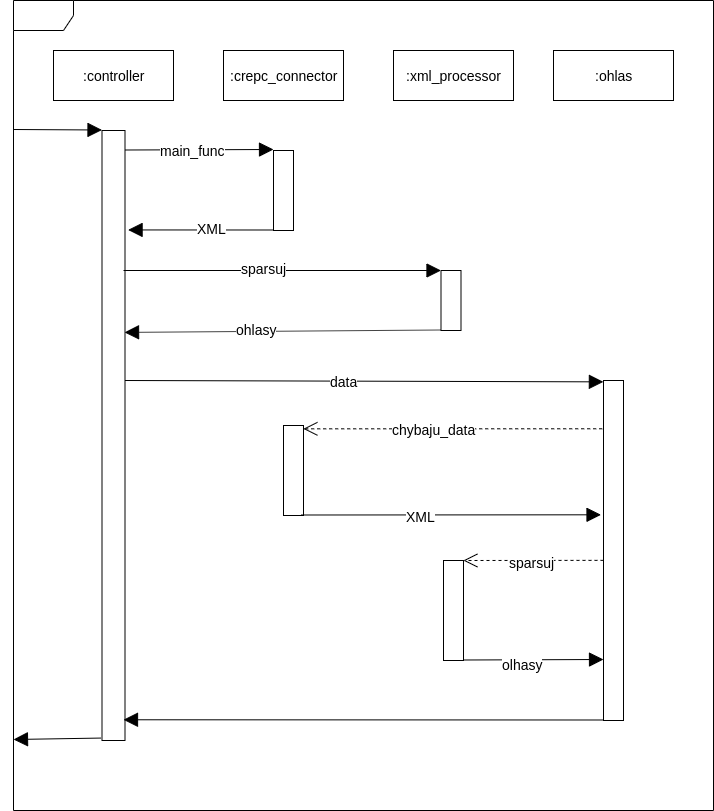

The diagram above was exported from draw.io. Its source (the exported page's mxGraphModel, read from the mxfile embedded in the PNG):
<mxGraphModel dx="1341" dy="792" grid="1" gridSize="10" guides="1" tooltips="1" connect="1" arrows="1" fold="1" page="1" pageScale="1" pageWidth="827" pageHeight="1169" math="0" shadow="0">
  <root>
    <mxCell id="0" />
    <mxCell id="1" parent="0" />
    <mxCell id="OevJCWSRhfvkAbyp1F0R-13" value="" style="shape=umlFrame;whiteSpace=wrap;html=1;" parent="1" vertex="1">
      <mxGeometry x="60" y="40" width="700" height="810" as="geometry" />
    </mxCell>
    <mxCell id="OevJCWSRhfvkAbyp1F0R-15" value="" style="html=1;points=[];perimeter=orthogonalPerimeter;" parent="1" vertex="1">
      <mxGeometry x="148.5" y="170" width="23" height="610" as="geometry" />
    </mxCell>
    <mxCell id="OevJCWSRhfvkAbyp1F0R-28" value="" style="edgeStyle=orthogonalEdgeStyle;rounded=0;orthogonalLoop=1;jettySize=auto;html=1;" parent="1" edge="1">
      <mxGeometry relative="1" as="geometry">
        <mxPoint x="510" y="240" as="targetPoint" />
      </mxGeometry>
    </mxCell>
    <mxCell id="OevJCWSRhfvkAbyp1F0R-26" value=":controller" style="html=1;fontSize=14;" parent="1" vertex="1">
      <mxGeometry x="100" y="90" width="120" height="50" as="geometry" />
    </mxCell>
    <mxCell id="OevJCWSRhfvkAbyp1F0R-32" value=":ohlas" style="html=1;fontSize=14;" parent="1" vertex="1">
      <mxGeometry x="600" y="90" width="120" height="50" as="geometry" />
    </mxCell>
    <mxCell id="OevJCWSRhfvkAbyp1F0R-33" value="&lt;div style=&quot;font-size: 14px&quot;&gt;:xml_processor&lt;/div&gt;" style="html=1;fontSize=14;" parent="1" vertex="1">
      <mxGeometry x="440" y="90" width="120" height="50" as="geometry" />
    </mxCell>
    <mxCell id="OevJCWSRhfvkAbyp1F0R-34" value=":crepc_connector" style="html=1;fontSize=14;" parent="1" vertex="1">
      <mxGeometry x="270" y="90" width="120" height="50" as="geometry" />
    </mxCell>
    <mxCell id="OevJCWSRhfvkAbyp1F0R-37" value="" style="html=1;points=[];perimeter=orthogonalPerimeter;fontSize=14;" parent="1" vertex="1">
      <mxGeometry x="320" y="190" width="20" height="80" as="geometry" />
    </mxCell>
    <mxCell id="OevJCWSRhfvkAbyp1F0R-39" value="" style="html=1;points=[];perimeter=orthogonalPerimeter;fontSize=14;" parent="1" vertex="1">
      <mxGeometry x="487.5" y="310" width="20" height="60" as="geometry" />
    </mxCell>
    <mxCell id="OevJCWSRhfvkAbyp1F0R-40" value="" style="html=1;points=[];perimeter=orthogonalPerimeter;fontSize=14;" parent="1" vertex="1">
      <mxGeometry x="650" y="420" width="20" height="340" as="geometry" />
    </mxCell>
    <mxCell id="OevJCWSRhfvkAbyp1F0R-41" value="" style="html=1;points=[];perimeter=orthogonalPerimeter;fontSize=14;" parent="1" vertex="1">
      <mxGeometry x="330" y="465" width="20" height="90" as="geometry" />
    </mxCell>
    <mxCell id="OevJCWSRhfvkAbyp1F0R-42" value="" style="html=1;points=[];perimeter=orthogonalPerimeter;fontSize=14;" parent="1" vertex="1">
      <mxGeometry x="490" y="600" width="20" height="100" as="geometry" />
    </mxCell>
    <mxCell id="OevJCWSRhfvkAbyp1F0R-45" value="" style="endArrow=block;endFill=1;endSize=12;html=1;fontSize=14;" parent="1" edge="1">
      <mxGeometry width="160" relative="1" as="geometry">
        <mxPoint x="60" y="169" as="sourcePoint" />
        <mxPoint x="148.5" y="169.49999999999977" as="targetPoint" />
      </mxGeometry>
    </mxCell>
    <mxCell id="OevJCWSRhfvkAbyp1F0R-47" value="" style="endArrow=block;endFill=1;endSize=12;html=1;fontSize=14;exitX=-0.042;exitY=0.996;exitDx=0;exitDy=0;exitPerimeter=0;" parent="1" source="OevJCWSRhfvkAbyp1F0R-15" edge="1">
      <mxGeometry width="160" relative="1" as="geometry">
        <mxPoint x="142.5" y="778.4999999999998" as="sourcePoint" />
        <mxPoint x="60" y="779" as="targetPoint" />
      </mxGeometry>
    </mxCell>
    <mxCell id="OevJCWSRhfvkAbyp1F0R-48" value="" style="endArrow=block;endFill=1;endSize=12;html=1;fontSize=14;" parent="1" edge="1">
      <mxGeometry width="160" relative="1" as="geometry">
        <mxPoint x="171.5" y="189.49999999999977" as="sourcePoint" />
        <mxPoint x="320" y="189" as="targetPoint" />
      </mxGeometry>
    </mxCell>
    <mxCell id="OevJCWSRhfvkAbyp1F0R-74" value="main_func" style="text;html=1;resizable=0;points=[];align=center;verticalAlign=middle;labelBackgroundColor=#ffffff;fontSize=14;" parent="OevJCWSRhfvkAbyp1F0R-48" vertex="1" connectable="0">
      <mxGeometry x="-0.3064" relative="1" as="geometry">
        <mxPoint x="16" as="offset" />
      </mxGeometry>
    </mxCell>
    <mxCell id="OevJCWSRhfvkAbyp1F0R-49" value="" style="endArrow=block;endFill=1;endSize=12;html=1;fontSize=14;entryX=1.134;entryY=0.163;entryDx=0;entryDy=0;entryPerimeter=0;" parent="1" target="OevJCWSRhfvkAbyp1F0R-15" edge="1">
      <mxGeometry width="160" relative="1" as="geometry">
        <mxPoint x="320" y="269.4999999999998" as="sourcePoint" />
        <mxPoint x="480" y="269.4999999999998" as="targetPoint" />
      </mxGeometry>
    </mxCell>
    <mxCell id="OevJCWSRhfvkAbyp1F0R-63" value="XML" style="text;html=1;resizable=0;points=[];align=center;verticalAlign=middle;labelBackgroundColor=#ffffff;fontSize=14;" parent="OevJCWSRhfvkAbyp1F0R-49" vertex="1" connectable="0">
      <mxGeometry x="-0.1473" y="-2" relative="1" as="geometry">
        <mxPoint as="offset" />
      </mxGeometry>
    </mxCell>
    <mxCell id="OevJCWSRhfvkAbyp1F0R-50" value="" style="endArrow=block;endFill=1;endSize=12;html=1;fontSize=14;" parent="1" target="OevJCWSRhfvkAbyp1F0R-39" edge="1">
      <mxGeometry width="160" relative="1" as="geometry">
        <mxPoint x="170" y="309.9999999999998" as="sourcePoint" />
        <mxPoint x="330" y="310" as="targetPoint" />
      </mxGeometry>
    </mxCell>
    <mxCell id="OevJCWSRhfvkAbyp1F0R-64" value="sparsuj" style="text;html=1;resizable=0;points=[];align=center;verticalAlign=middle;labelBackgroundColor=#ffffff;fontSize=14;" parent="OevJCWSRhfvkAbyp1F0R-50" vertex="1" connectable="0">
      <mxGeometry x="-0.1181" y="2" relative="1" as="geometry">
        <mxPoint as="offset" />
      </mxGeometry>
    </mxCell>
    <mxCell id="OevJCWSRhfvkAbyp1F0R-51" value="" style="endArrow=block;endFill=1;endSize=12;html=1;fontSize=14;entryX=0.981;entryY=0.331;entryDx=0;entryDy=0;entryPerimeter=0;" parent="1" target="OevJCWSRhfvkAbyp1F0R-15" edge="1">
      <mxGeometry width="160" relative="1" as="geometry">
        <mxPoint x="487.5" y="369.4999999999998" as="sourcePoint" />
        <mxPoint x="647.5" y="369.4999999999998" as="targetPoint" />
      </mxGeometry>
    </mxCell>
    <mxCell id="OevJCWSRhfvkAbyp1F0R-65" value="ohlasy" style="text;html=1;resizable=0;points=[];align=center;verticalAlign=middle;labelBackgroundColor=#ffffff;fontSize=14;" parent="OevJCWSRhfvkAbyp1F0R-51" vertex="1" connectable="0">
      <mxGeometry x="0.1723" y="-2" relative="1" as="geometry">
        <mxPoint as="offset" />
      </mxGeometry>
    </mxCell>
    <mxCell id="OevJCWSRhfvkAbyp1F0R-52" value="" style="endArrow=block;endFill=1;endSize=12;html=1;fontSize=14;entryX=-0.006;entryY=0.004;entryDx=0;entryDy=0;entryPerimeter=0;" parent="1" target="OevJCWSRhfvkAbyp1F0R-40" edge="1">
      <mxGeometry width="160" relative="1" as="geometry">
        <mxPoint x="171.5" y="419.9999999999998" as="sourcePoint" />
        <mxPoint x="331.5" y="419.9999999999998" as="targetPoint" />
      </mxGeometry>
    </mxCell>
    <mxCell id="OevJCWSRhfvkAbyp1F0R-66" value="data" style="text;html=1;resizable=0;points=[];align=center;verticalAlign=middle;labelBackgroundColor=#ffffff;fontSize=14;" parent="OevJCWSRhfvkAbyp1F0R-52" vertex="1" connectable="0">
      <mxGeometry x="-0.1952" y="1" relative="1" as="geometry">
        <mxPoint x="25.5" y="0.5" as="offset" />
      </mxGeometry>
    </mxCell>
    <mxCell id="OevJCWSRhfvkAbyp1F0R-53" value="" style="endArrow=block;endFill=1;endSize=12;html=1;fontSize=14;entryX=-0.124;entryY=0.395;entryDx=0;entryDy=0;entryPerimeter=0;" parent="1" target="OevJCWSRhfvkAbyp1F0R-40" edge="1">
      <mxGeometry width="160" relative="1" as="geometry">
        <mxPoint x="347.5" y="554.4999999999998" as="sourcePoint" />
        <mxPoint x="507.5" y="554.4999999999998" as="targetPoint" />
      </mxGeometry>
    </mxCell>
    <mxCell id="OevJCWSRhfvkAbyp1F0R-71" value="XML" style="text;html=1;resizable=0;points=[];align=center;verticalAlign=middle;labelBackgroundColor=#ffffff;fontSize=14;" parent="OevJCWSRhfvkAbyp1F0R-53" vertex="1" connectable="0">
      <mxGeometry x="-0.2034" y="-1" relative="1" as="geometry">
        <mxPoint as="offset" />
      </mxGeometry>
    </mxCell>
    <mxCell id="OevJCWSRhfvkAbyp1F0R-54" value="" style="endArrow=block;endFill=1;endSize=12;html=1;fontSize=14;" parent="1" edge="1">
      <mxGeometry width="160" relative="1" as="geometry">
        <mxPoint x="510" y="699.4999999999998" as="sourcePoint" />
        <mxPoint x="650" y="699" as="targetPoint" />
      </mxGeometry>
    </mxCell>
    <mxCell id="OevJCWSRhfvkAbyp1F0R-73" value="olhasy" style="text;html=1;resizable=0;points=[];align=center;verticalAlign=middle;labelBackgroundColor=#ffffff;fontSize=14;" parent="OevJCWSRhfvkAbyp1F0R-54" vertex="1" connectable="0">
      <mxGeometry x="-0.1716" y="-4" relative="1" as="geometry">
        <mxPoint as="offset" />
      </mxGeometry>
    </mxCell>
    <mxCell id="OevJCWSRhfvkAbyp1F0R-55" value="" style="endArrow=block;endFill=1;endSize=12;html=1;fontSize=14;entryX=0.935;entryY=0.966;entryDx=0;entryDy=0;entryPerimeter=0;exitX=0.935;exitY=0.966;exitDx=0;exitDy=0;exitPerimeter=0;" parent="1" target="OevJCWSRhfvkAbyp1F0R-15" edge="1">
      <mxGeometry width="160" relative="1" as="geometry">
        <mxPoint x="650" y="759.4999999999998" as="sourcePoint" />
        <mxPoint x="810" y="759.4999999999998" as="targetPoint" />
      </mxGeometry>
    </mxCell>
    <mxCell id="OevJCWSRhfvkAbyp1F0R-59" value="" style="endArrow=open;endFill=1;endSize=12;html=1;fontSize=14;entryX=0.994;entryY=0;entryDx=0;entryDy=0;entryPerimeter=0;exitX=0;exitY=0.529;exitDx=0;exitDy=0;exitPerimeter=0;dashed=1;" parent="1" source="OevJCWSRhfvkAbyp1F0R-40" target="OevJCWSRhfvkAbyp1F0R-42" edge="1">
      <mxGeometry width="160" relative="1" as="geometry">
        <mxPoint x="650" y="610.4999999999998" as="sourcePoint" />
        <mxPoint x="790" y="610" as="targetPoint" />
      </mxGeometry>
    </mxCell>
    <mxCell id="OevJCWSRhfvkAbyp1F0R-72" value="sparsuj" style="text;html=1;resizable=0;points=[];align=center;verticalAlign=middle;labelBackgroundColor=#ffffff;fontSize=14;" parent="OevJCWSRhfvkAbyp1F0R-59" vertex="1" connectable="0">
      <mxGeometry x="0.2846" y="2" relative="1" as="geometry">
        <mxPoint x="18" as="offset" />
      </mxGeometry>
    </mxCell>
    <mxCell id="OevJCWSRhfvkAbyp1F0R-60" value="" style="endArrow=open;endFill=1;endSize=12;html=1;fontSize=14;entryX=0.994;entryY=0.037;entryDx=0;entryDy=0;entryPerimeter=0;exitX=-0.065;exitY=0.142;exitDx=0;exitDy=0;exitPerimeter=0;dashed=1;" parent="1" source="OevJCWSRhfvkAbyp1F0R-40" target="OevJCWSRhfvkAbyp1F0R-41" edge="1">
      <mxGeometry width="160" relative="1" as="geometry">
        <mxPoint x="650" y="460.4999999999998" as="sourcePoint" />
        <mxPoint x="790" y="460" as="targetPoint" />
      </mxGeometry>
    </mxCell>
    <mxCell id="OevJCWSRhfvkAbyp1F0R-70" value="chybaju_data" style="text;html=1;resizable=0;points=[];align=center;verticalAlign=middle;labelBackgroundColor=#ffffff;fontSize=14;" parent="OevJCWSRhfvkAbyp1F0R-60" vertex="1" connectable="0">
      <mxGeometry x="0.1291" relative="1" as="geometry">
        <mxPoint as="offset" />
      </mxGeometry>
    </mxCell>
  </root>
</mxGraphModel>